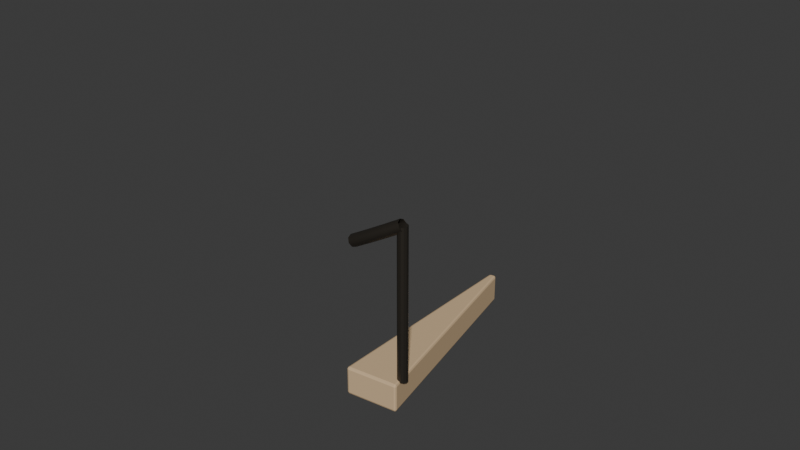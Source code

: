 # Source: castle-spiral-tread.blend  (saved by Blender 5.2.44; exported with 4.5.12 LTS)
import bpy
from mathutils import Matrix  # noqa: F401  (used for matrix-valued properties, if any)

bpy.ops.wm.read_factory_settings(use_empty=True)
scene = bpy.context.scene
scene.name = 'Scene'

# ---- collections
col_collection = bpy.data.collections.new('Collection'); scene.collection.children.link(col_collection)

# ---- materials (node trees are filled in below, after node groups)
mat_warm_sandstone = bpy.data.materials.new('Warm sandstone')
mat_warm_sandstone.diffuse_color = (0.68, 0.49, 0.29, 1.0)
mat_dark_wrought_iron = bpy.data.materials.new('Dark wrought iron')
mat_dark_wrought_iron.diffuse_color = (0.075, 0.065, 0.052, 1.0)

# ---- material node trees
mat_warm_sandstone.use_nodes = True; mat_warm_sandstone.node_tree.nodes.clear()
_N = mat_warm_sandstone.node_tree.nodes; _L = mat_warm_sandstone.node_tree.links
n0 = _N.new('ShaderNodeBsdfPrincipled'); n0.name = 'Principled BSDF'; n0.location = (-200, 100)
n0.inputs[0].default_value = (0.68, 0.49, 0.29, 1.0)
n0.inputs[10].default_value = 0.005
n1 = _N.new('ShaderNodeOutputMaterial'); n1.name = 'Material Output'; n1.location = (200, 100)
_L.new(n0.outputs[0], n1.inputs[0])
n1.is_active_output = True
mat_dark_wrought_iron.use_nodes = True; mat_dark_wrought_iron.node_tree.nodes.clear()
_N = mat_dark_wrought_iron.node_tree.nodes; _L = mat_dark_wrought_iron.node_tree.links
n0 = _N.new('ShaderNodeBsdfPrincipled'); n0.name = 'Principled BSDF'; n0.location = (-200, 100)
n0.inputs[0].default_value = (0.075, 0.065, 0.052, 1.0)
n0.inputs[1].default_value = 0.75
n0.inputs[2].default_value = 0.45
n0.inputs[10].default_value = 0.005
n1 = _N.new('ShaderNodeOutputMaterial'); n1.name = 'Material Output'; n1.location = (200, 100)
_L.new(n0.outputs[0], n1.inputs[0])
n1.is_active_output = True

# ---- world
world_world = bpy.data.worlds.new('World'); scene.world = world_world
world_world.use_nodes = True; world_world.node_tree.nodes.clear()
_N = world_world.node_tree.nodes; _L = world_world.node_tree.links
n0 = _N.new('ShaderNodeOutputWorld'); n0.name = 'World Output'; n0.location = (200, 100)
n1 = _N.new('ShaderNodeBackground'); n1.name = 'Background'; n1.location = (-200, 100)
n1.inputs[0].default_value = (0.05088, 0.05088, 0.05088, 1.0)
_L.new(n1.outputs[0], n0.inputs[0])
n0.is_active_output = True
world_world.color = (0.05088, 0.05088, 0.05088)
world_world.sun_shadow_jitter_overblur = 0.0

# ---- meshes
me_wedge_tread = bpy.data.meshes.new('Wedge tread')
me_wedge_tread.from_pydata([(7.838e-18, -0.24, -0.2), (5.78e-17, -1.77, -0.2), (0.368, -1.731, -0.2), (0.0499, -0.2348, -0.2), (7.838e-18, -0.24, 6.536e-09), (5.78e-17, -1.77, 6.536e-09), (0.368, -1.731, 6.536e-09), (0.0499, -0.2348, 6.536e-09)], [], [(0, 3, 2, 1), (4, 5, 6, 7), (0, 1, 5, 4), (1, 2, 6, 5), (2, 3, 7, 6), (3, 0, 4, 7)])
me_wedge_tread.materials.append(mat_warm_sandstone)
me_wedge_tread.update()
me_cylinder = bpy.data.meshes.new('Cylinder')
me_cylinder.from_pydata([(0.0, 0.035, -0.5011), (0.0, 0.035, 0.49), (0.0175, 0.03031, -0.5011), (0.0175, 0.03031, 0.49), (0.03031, 0.0175, -0.5011), (0.03031, 0.0175, 0.49), (0.035, 0.0, -0.5011), (0.035, 0.0, 0.49), (0.03031, -0.0175, -0.5011), (0.03031, -0.0175, 0.49), (0.0175, -0.03031, -0.5011), (0.0175, -0.03031, 0.49), (0.0, -0.035, -0.5011), (0.0, -0.035, 0.49), (-0.0175, -0.03031, -0.5011), (-0.0175, -0.03031, 0.49), (-0.03031, -0.0175, -0.5011), (-0.03031, -0.0175, 0.49), (-0.035, 0.0, -0.5011), (-0.035, 0.0, 0.49), (-0.03031, 0.0175, -0.5011), (-0.03031, 0.0175, 0.49), (-0.0175, 0.03031, -0.5011), (-0.0175, 0.03031, 0.49)], [], [(0, 1, 3, 2), (2, 3, 5, 4), (4, 5, 7, 6), (6, 7, 9, 8), (8, 9, 11, 10), (10, 11, 13, 12), (12, 13, 15, 14), (14, 15, 17, 16), (16, 17, 19, 18), (18, 19, 21, 20), (3, 1, 23, 21, 19, 17, 15, 13, 11, 9, 7, 5), (20, 21, 23, 22), (22, 23, 1, 0), (0, 2, 4, 6, 8, 10, 12, 14, 16, 18, 20, 22)])
_uv = me_cylinder.uv_layers.new(name='UVMap')
_uv.uv.foreach_set('vector', [1.0, 0.5, 1.0, 1.0, 0.9167, 1.0, 0.9167, 0.5, 0.9167, 0.5, 0.9167, 1.0, 0.8333, 1.0, 0.8333, 0.5, 0.8333, 0.5, 0.8333, 1.0, 0.75, 1.0, 0.75, 0.5, 0.75, 0.5, 0.75, 1.0, 0.6667, 1.0, 0.6667, 0.5, 0.6667, 0.5, 0.6667, 1.0, 0.5833, 1.0, 0.5833, 0.5, 0.5833, 0.5, 0.5833, 1.0, 0.5, 1.0, 0.5, 0.5, 0.5, 0.5, 0.5, 1.0, 0.4167, 1.0, 0.4167, 0.5, 0.4167, 0.5, 0.4167, 1.0, 0.3333, 1.0, 0.3333, 0.5, 0.3333, 0.5, 0.3333, 1.0, 0.25, 1.0, 0.25, 0.5, 0.25, 0.5, 0.25, 1.0, 0.1667, 1.0, 0.1667, 0.5, 0.37, 0.4578, 0.25, 0.49, 0.13, 0.4578, 0.04215, 0.37, 0.01, 0.25, 0.04215, 0.13, 0.13, 0.04215, 0.25, 0.01, 0.37, 0.04215, 0.4578, 0.13, 0.49, 0.25, 0.4578, 0.37, 0.1667, 0.5, 0.1667, 1.0, 0.08333, 1.0, 0.08333, 0.5, 0.08333, 0.5, 0.08333, 1.0, 7.451e-08, 1.0, 7.451e-08, 0.5, 0.75, 0.49, 0.87, 0.4578, 0.9578, 0.37, 0.99, 0.25, 0.9578, 0.13, 0.87, 0.04215, 0.75, 0.01, 0.63, 0.04215, 0.5422, 0.13, 0.51, 0.25, 0.5422, 0.37, 0.63, 0.4578])
me_cylinder.materials.append(mat_dark_wrought_iron)
me_cylinder.update()

# ---- curves / text
cu_curved_rising_handrail = bpy.data.curves.new('Curved rising handrail', 'CURVE')
cu_curved_rising_handrail.dimensions = '3D'
_sp = cu_curved_rising_handrail.splines.new('POLY'); _sp.points.add(12)
_sp.points.foreach_set('co', [0.0, -1.68, 0.855, 1.0, 0.02932, -1.68, 0.8717, 1.0, 0.05863, -1.679, 0.8883, 1.0, 0.08792, -1.678, 0.905, 1.0, 0.1172, -1.676, 0.9217, 1.0, 0.1464, -1.674, 0.9383, 1.0, 0.1756, -1.671, 0.955, 1.0, 0.2047, -1.667, 0.9717, 1.0, 0.2338, -1.664, 0.9883, 1.0, 0.2628, -1.659, 1.005, 1.0, 0.2917, -1.654, 1.022, 1.0, 0.3206, -1.649, 1.038, 1.0, 0.3493, -1.643, 1.055, 1.0])
cu_curved_rising_handrail.materials.append(mat_dark_wrought_iron)
cu_curved_rising_handrail.bevel_resolution = 2
cu_curved_rising_handrail.bevel_depth = 0.042
cu_curved_rising_handrail.fill_mode = 'FULL'

# ---- objects
ob_spiral_stone_tread__12_degrees__0_2_metre_rise__radius_1_77 = bpy.data.objects.new('Spiral stone tread (12 degrees, 0.2 metre rise, radius 1.77)', me_wedge_tread)
ob_wrought_iron_outer_post = bpy.data.objects.new('Wrought iron outer post', me_cylinder)
ob_curved_wrought_iron_handrail = bpy.data.objects.new('Curved wrought iron handrail', cu_curved_rising_handrail)

# ---- transforms, parenting, visibility, modifiers, constraints
ob_spiral_stone_tread__12_degrees__0_2_metre_rise__radius_1_77.location = (0.0, 0.0, 0.0)
_m = ob_spiral_stone_tread__12_degrees__0_2_metre_rise__radius_1_77.modifiers.new('Soft sandstone edges', 'BEVEL')
_m.width = 0.015
_m.width_pct = 0.015
_m.segments = 2
ob_wrought_iron_outer_post.location = (0.3493, -1.643, 0.5275)
ob_wrought_iron_outer_post.rotation_euler = (0.0, 0.0, -0.1833)
ob_wrought_iron_outer_post.scale = (1.0, 1.0, 1.077)
ob_curved_wrought_iron_handrail.location = (0.0, 0.0, 0.0)

# ---- collection membership
col_collection.objects.link(ob_spiral_stone_tread__12_degrees__0_2_metre_rise__radius_1_77)
col_collection.objects.link(ob_wrought_iron_outer_post)
col_collection.objects.link(ob_curved_wrought_iron_handrail)

# ---- scene / render settings (as saved in the file)
scene.frame_start = 1; scene.frame_end = 250; scene.frame_set(1)
scene.render.engine = 'BLENDER_EEVEE_NEXT'
scene.render.bake_bias = 0.0
scene.render.bake_samples = 0
scene.render.compositor_device = 'GPU'
scene.eevee.use_volume_custom_range = False
scene.eevee.fast_gi_thickness_near = 0.1
scene.eevee.fast_gi_thickness_far = 0.0
scene.eevee.ray_tracing_options.screen_trace_thickness = 0.1
bpy.context.view_layer.update()

# ---- added for rendering (the .blend has no active camera and no usable light): camera, sun
cam_auto = bpy.data.cameras.new('AutoCamera')
cam_auto.lens = 50.0
cam_auto.sensor_width = 36.0
cam_auto.clip_end = 1000.0
ob_auto_camera = bpy.data.objects.new('AutoCamera', cam_auto)
scene.collection.objects.link(ob_auto_camera)
ob_auto_camera.location = (3.94154, -5.97844, 3.94102)
ob_auto_camera.rotation_euler = (1.09748, -7.21219e-08, 0.694738)
scene.camera = ob_auto_camera
light_auto_sun = bpy.data.lights.new('AutoSun', 'SUN')
light_auto_sun.energy = 3.0
light_auto_sun.angle = 0.0523599
ob_auto_sun = bpy.data.objects.new('AutoSun', light_auto_sun)
scene.collection.objects.link(ob_auto_sun)
ob_auto_sun.rotation_euler = (0.872665, 0.174533, 0.523599)
bpy.context.view_layer.update()
